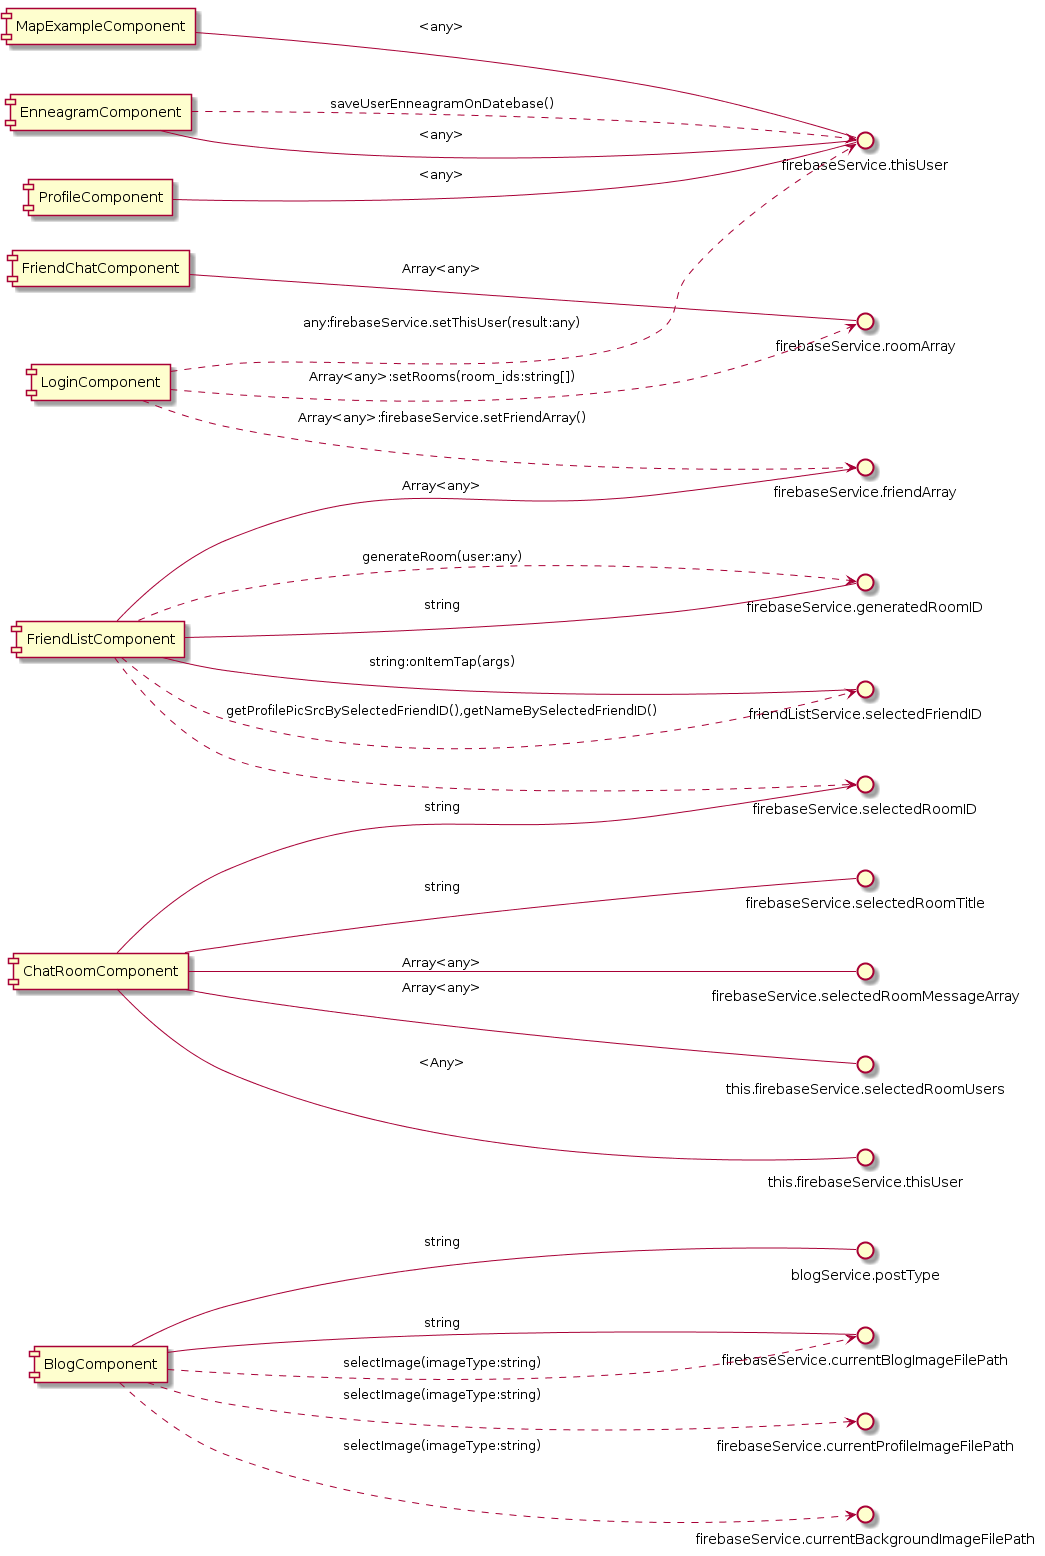

The diagram above was rendered by PlantUML. Its source (embedded in the PNG):
@startuml
left to right direction

[BlogComponent] -- blogService.postType:string
[BlogComponent] -- firebaseService.currentBlogImageFilePath:string

[BlogComponent] ..> firebaseService.currentBlogImageFilePath:selectImage(imageType:string)
[BlogComponent] ..> firebaseService.currentProfileImageFilePath:selectImage(imageType:string)
[BlogComponent] ..> firebaseService.currentBackgroundImageFilePath:selectImage(imageType:string)




[EnneagramComponent] -- firebaseService.thisUser:<any>

[EnneagramComponent] ..> firebaseService.thisUser:saveUserEnneagramOnDatebase()
        


[FriendChatComponent] -- firebaseService.roomArray:Array<any>

        
        
[ChatRoomComponent] -- firebaseService.selectedRoomTitle:string
[ChatRoomComponent] -- firebaseService.selectedRoomMessageArray:Array<any>
[ChatRoomComponent] -- this.firebaseService.selectedRoomUsers:Array<any>
[ChatRoomComponent] -- firebaseService.selectedRoomID:string
[ChatRoomComponent] -- this.firebaseService.thisUser:<Any>


[FriendListComponent] -- friendListService.selectedFriendID:string:onItemTap(args)
[FriendListComponent] -- firebaseService.friendArray:Array<any>
[FriendListComponent] -- firebaseService.generatedRoomID:string

[FriendListComponent] ..> friendListService.selectedFriendID:getProfilePicSrcBySelectedFriendID(),getNameBySelectedFriendID()
[FriendListComponent] ..> firebaseService.selectedRoomID
[FriendListComponent] ..> firebaseService.generatedRoomID:generateRoom(user:any)


[ProfileComponent] -- firebaseService.thisUser:<any>


[LoginComponent] ..> firebaseService.thisUser:any:firebaseService.setThisUser(result:any)
[LoginComponent] ..> firebaseService.friendArray:Array<any>:firebaseService.setFriendArray()
[LoginComponent] ..> firebaseService.roomArray:Array<any>:setRooms(room_ids:string[])

[MapExampleComponent] -- firebaseService.thisUser:<any>
@enduml